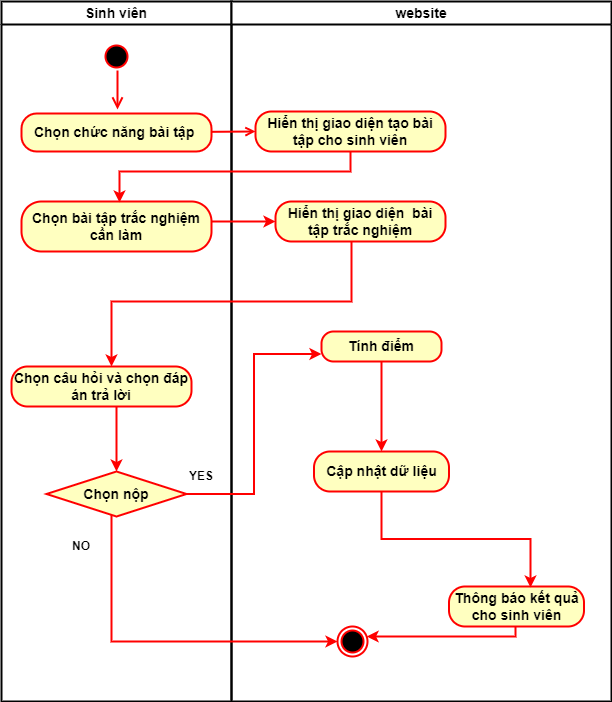

The diagram above was exported from draw.io. Its source (the exported page's mxGraphModel, read from the mxfile embedded in the PNG):
<mxGraphModel dx="1422" dy="705" grid="1" gridSize="10" guides="1" tooltips="1" connect="1" arrows="1" fold="1" page="1" pageScale="1" pageWidth="827" pageHeight="1169" math="0" shadow="0">
  <root>
    <mxCell id="0" />
    <mxCell id="1" parent="0" />
    <mxCell id="2" value="Sinh viên" style="swimlane;whiteSpace=wrap;fontStyle=1;fontSize=14;strokeWidth=2;" vertex="1" parent="1">
      <mxGeometry x="140" y="50" width="230" height="700" as="geometry" />
    </mxCell>
    <mxCell id="3" value="" style="ellipse;shape=startState;fillColor=#000000;strokeColor=#ff0000;fontStyle=1;fontSize=14;strokeWidth=2;" vertex="1" parent="2">
      <mxGeometry x="100" y="40" width="30" height="30" as="geometry" />
    </mxCell>
    <mxCell id="4" value="" style="edgeStyle=elbowEdgeStyle;elbow=horizontal;verticalAlign=bottom;endArrow=open;endSize=8;strokeColor=#FF0000;endFill=1;rounded=0;fontStyle=1;fontSize=14;entryX=0.507;entryY=-0.105;entryDx=0;entryDy=0;entryPerimeter=0;exitX=0.5;exitY=1;exitDx=0;exitDy=0;strokeWidth=2;" edge="1" parent="2" source="3" target="5">
      <mxGeometry x="100" y="40" as="geometry">
        <mxPoint x="115.5" y="110" as="targetPoint" />
      </mxGeometry>
    </mxCell>
    <mxCell id="5" value="&lt;span style=&quot;font-size: 14px;&quot;&gt;Chọn chức năng bài tập&amp;nbsp;&lt;/span&gt;" style="rounded=1;whiteSpace=wrap;html=1;arcSize=40;fontColor=#000000;fillColor=#ffffc0;strokeColor=#ff0000;fontStyle=1;fontSize=14;strokeWidth=2;" vertex="1" parent="2">
      <mxGeometry x="20" y="112" width="190" height="38" as="geometry" />
    </mxCell>
    <mxCell id="6" value="Chọn bài tập trắc nghiệm cần làm" style="rounded=1;whiteSpace=wrap;html=1;arcSize=40;fontColor=#000000;fillColor=#ffffc0;strokeColor=#ff0000;fontStyle=1;fontSize=14;strokeWidth=2;" vertex="1" parent="2">
      <mxGeometry x="20" y="200" width="190" height="50" as="geometry" />
    </mxCell>
    <mxCell id="7" style="edgeStyle=orthogonalEdgeStyle;rounded=0;orthogonalLoop=1;jettySize=auto;html=1;entryX=0.5;entryY=0;entryDx=0;entryDy=0;strokeWidth=2;strokeColor=#FF0000;" edge="1" parent="2" source="8" target="9">
      <mxGeometry relative="1" as="geometry">
        <Array as="points">
          <mxPoint x="115" y="430" />
          <mxPoint x="115" y="430" />
        </Array>
      </mxGeometry>
    </mxCell>
    <mxCell id="8" value="Chọn câu hỏi và chọn đáp án trả lời" style="rounded=1;whiteSpace=wrap;html=1;arcSize=40;fontColor=#000000;fillColor=#ffffc0;strokeColor=#ff0000;fontStyle=1;fontSize=14;strokeWidth=2;" vertex="1" parent="2">
      <mxGeometry x="10" y="365" width="180" height="40" as="geometry" />
    </mxCell>
    <mxCell id="9" value="Chọn nộp" style="rhombus;whiteSpace=wrap;html=1;fillColor=#ffffc0;strokeColor=#ff0000;fontSize=14;fontStyle=1;strokeWidth=2;" vertex="1" parent="2">
      <mxGeometry x="45" y="470" width="140" height="45" as="geometry" />
    </mxCell>
    <mxCell id="10" value="NO" style="text;html=1;strokeColor=none;fillColor=none;align=center;verticalAlign=middle;whiteSpace=wrap;rounded=0;fontStyle=1;strokeWidth=2;" vertex="1" parent="2">
      <mxGeometry x="50" y="530" width="60" height="30" as="geometry" />
    </mxCell>
    <mxCell id="11" value="YES" style="text;html=1;strokeColor=none;fillColor=none;align=center;verticalAlign=middle;whiteSpace=wrap;rounded=0;fontStyle=1;strokeWidth=2;" vertex="1" parent="2">
      <mxGeometry x="170" y="460" width="60" height="30" as="geometry" />
    </mxCell>
    <mxCell id="12" value="website" style="swimlane;whiteSpace=wrap;fontStyle=1;fontSize=14;strokeWidth=2;" vertex="1" parent="1">
      <mxGeometry x="370" y="50" width="380" height="700" as="geometry" />
    </mxCell>
    <mxCell id="13" value="" style="ellipse;shape=endState;fillColor=#000000;strokeColor=#ff0000;fontStyle=1;fontSize=14;strokeWidth=2;" vertex="1" parent="12">
      <mxGeometry x="106" y="625" width="30" height="30" as="geometry" />
    </mxCell>
    <mxCell id="14" value="Hiển thị giao diện&amp;nbsp; bài tập trắc nghiệm" style="rounded=1;whiteSpace=wrap;html=1;arcSize=40;fontColor=#000000;fillColor=#ffffc0;strokeColor=#ff0000;fontStyle=1;fontSize=14;strokeWidth=2;" vertex="1" parent="12">
      <mxGeometry x="44" y="200" width="170" height="40" as="geometry" />
    </mxCell>
    <mxCell id="15" value="&lt;span style=&quot;font-size: 14px;&quot;&gt;Hiển thị giao diện tạo bài tập cho sinh viên&lt;/span&gt;" style="rounded=1;whiteSpace=wrap;html=1;arcSize=40;fontColor=#000000;fillColor=#ffffc0;strokeColor=#ff0000;fontStyle=1;fontSize=14;strokeWidth=2;" vertex="1" parent="12">
      <mxGeometry x="24" y="110" width="190" height="40" as="geometry" />
    </mxCell>
    <mxCell id="16" style="edgeStyle=orthogonalEdgeStyle;rounded=0;orthogonalLoop=1;jettySize=auto;html=1;strokeColor=#FF0000;fontStyle=1;strokeWidth=2;" edge="1" parent="12" source="17" target="13">
      <mxGeometry relative="1" as="geometry">
        <Array as="points">
          <mxPoint x="284" y="635" />
        </Array>
      </mxGeometry>
    </mxCell>
    <mxCell id="17" value="Thông báo kết quả cho sinh viên" style="rounded=1;whiteSpace=wrap;html=1;arcSize=40;fontColor=#000000;fillColor=#ffffc0;strokeColor=#ff0000;fontStyle=1;fontSize=14;strokeWidth=2;" vertex="1" parent="12">
      <mxGeometry x="217.5" y="585" width="135" height="40" as="geometry" />
    </mxCell>
    <mxCell id="18" style="edgeStyle=orthogonalEdgeStyle;rounded=0;orthogonalLoop=1;jettySize=auto;html=1;entryX=0.604;entryY=0.025;entryDx=0;entryDy=0;entryPerimeter=0;strokeColor=#FF0000;strokeWidth=2;" edge="1" parent="12" source="19" target="17">
      <mxGeometry relative="1" as="geometry" />
    </mxCell>
    <mxCell id="19" value="Cập nhật dữ liệu" style="rounded=1;whiteSpace=wrap;html=1;arcSize=40;fontColor=#000000;fillColor=#ffffc0;strokeColor=#ff0000;fontStyle=1;fontSize=14;strokeWidth=2;" vertex="1" parent="12">
      <mxGeometry x="82.5" y="450" width="135" height="40" as="geometry" />
    </mxCell>
    <mxCell id="20" style="edgeStyle=orthogonalEdgeStyle;rounded=0;orthogonalLoop=1;jettySize=auto;html=1;strokeColor=#FF0000;strokeWidth=2;" edge="1" parent="12" source="21" target="19">
      <mxGeometry relative="1" as="geometry" />
    </mxCell>
    <mxCell id="21" value="Tính điểm" style="rounded=1;whiteSpace=wrap;html=1;arcSize=40;fontColor=#000000;fillColor=#ffffc0;strokeColor=#ff0000;fontStyle=1;fontSize=14;strokeWidth=2;" vertex="1" parent="12">
      <mxGeometry x="90" y="330" width="120" height="30" as="geometry" />
    </mxCell>
    <mxCell id="22" value="" style="endArrow=open;strokeColor=#FF0000;endFill=1;rounded=0;entryX=0;entryY=0.5;entryDx=0;entryDy=0;fontStyle=1;fontSize=14;strokeWidth=2;" edge="1" source="5" target="15" parent="1">
      <mxGeometry relative="1" as="geometry">
        <mxPoint x="270" y="210" as="sourcePoint" />
        <mxPoint x="255.5" y="262" as="targetPoint" />
      </mxGeometry>
    </mxCell>
    <mxCell id="23" style="edgeStyle=orthogonalEdgeStyle;rounded=0;orthogonalLoop=1;jettySize=auto;html=1;strokeColor=#FF0000;fontStyle=1;strokeWidth=2;" edge="1" source="15" parent="1">
      <mxGeometry relative="1" as="geometry">
        <mxPoint x="258" y="251" as="targetPoint" />
        <Array as="points">
          <mxPoint x="489" y="220" />
          <mxPoint x="258" y="220" />
        </Array>
      </mxGeometry>
    </mxCell>
    <mxCell id="24" style="edgeStyle=orthogonalEdgeStyle;rounded=0;orthogonalLoop=1;jettySize=auto;html=1;entryX=0;entryY=0.5;entryDx=0;entryDy=0;strokeColor=#FF0000;fontStyle=1;strokeWidth=2;" edge="1" source="6" target="14" parent="1">
      <mxGeometry relative="1" as="geometry">
        <Array as="points">
          <mxPoint x="390" y="270" />
          <mxPoint x="390" y="270" />
        </Array>
      </mxGeometry>
    </mxCell>
    <mxCell id="25" style="edgeStyle=orthogonalEdgeStyle;rounded=0;orthogonalLoop=1;jettySize=auto;html=1;strokeColor=#FF0000;fontStyle=1;strokeWidth=2;" edge="1" source="14" target="8" parent="1">
      <mxGeometry relative="1" as="geometry">
        <Array as="points">
          <mxPoint x="490" y="350" />
          <mxPoint x="250" y="350" />
        </Array>
      </mxGeometry>
    </mxCell>
    <mxCell id="26" style="edgeStyle=orthogonalEdgeStyle;rounded=0;orthogonalLoop=1;jettySize=auto;html=1;entryX=0;entryY=0.5;entryDx=0;entryDy=0;strokeWidth=2;strokeColor=#FF0000;" edge="1" source="9" target="13" parent="1">
      <mxGeometry relative="1" as="geometry">
        <Array as="points">
          <mxPoint x="250" y="690" />
        </Array>
      </mxGeometry>
    </mxCell>
    <mxCell id="27" style="edgeStyle=orthogonalEdgeStyle;rounded=0;orthogonalLoop=1;jettySize=auto;html=1;entryX=0;entryY=0.75;entryDx=0;entryDy=0;strokeColor=#FF0000;strokeWidth=2;" edge="1" source="9" target="21" parent="1">
      <mxGeometry relative="1" as="geometry" />
    </mxCell>
  </root>
</mxGraphModel>